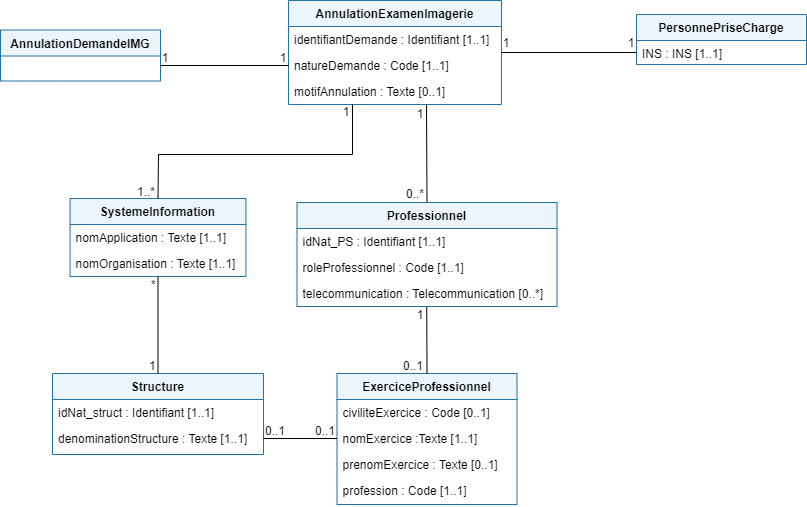

The diagram above was exported from draw.io. Its source (the exported page's mxGraphModel, read from the mxfile embedded in the PNG):
<mxGraphModel dx="1200" dy="584" grid="1" gridSize="10" guides="1" tooltips="1" connect="1" arrows="1" fold="1" page="1" pageScale="1" pageWidth="827" pageHeight="1169" math="0" shadow="0">
  <root>
    <mxCell id="X1AC21x-4W_eTsV5kjHb-0" />
    <mxCell id="X1AC21x-4W_eTsV5kjHb-1" parent="X1AC21x-4W_eTsV5kjHb-0" />
    <mxCell id="X1AC21x-4W_eTsV5kjHb-2" value="AnnulationDemandeIMG" style="swimlane;fontStyle=1;align=center;verticalAlign=top;childLayout=stackLayout;horizontal=1;startSize=26;horizontalStack=0;resizeParent=1;resizeLast=0;collapsible=1;marginBottom=0;rounded=0;shadow=0;strokeWidth=1;strokeColor=#2471A3;fillColor=#EBF5FB;" parent="X1AC21x-4W_eTsV5kjHb-1" vertex="1">
      <mxGeometry y="186.5" width="160" height="51" as="geometry">
        <mxRectangle x="230" y="140" width="160" height="26" as="alternateBounds" />
      </mxGeometry>
    </mxCell>
    <mxCell id="X1AC21x-4W_eTsV5kjHb-9" value="AnnulationExamenImagerie" style="swimlane;fontStyle=1;align=center;verticalAlign=top;childLayout=stackLayout;horizontal=1;startSize=26;horizontalStack=0;resizeParent=1;resizeLast=0;collapsible=1;marginBottom=0;rounded=0;shadow=0;strokeWidth=1;strokeColor=#2471A3;fillColor=#EBF5FB;" parent="X1AC21x-4W_eTsV5kjHb-1" vertex="1">
      <mxGeometry x="288" y="157" width="213" height="104" as="geometry">
        <mxRectangle x="550" y="140" width="160" height="26" as="alternateBounds" />
      </mxGeometry>
    </mxCell>
    <mxCell id="X1AC21x-4W_eTsV5kjHb-10" value="identifiantDemande : Identifiant [1..1]&#10;" style="text;align=left;verticalAlign=top;spacingLeft=4;spacingRight=4;overflow=hidden;rotatable=0;points=[[0,0.5],[1,0.5]];portConstraint=eastwest;" parent="X1AC21x-4W_eTsV5kjHb-9" vertex="1">
      <mxGeometry y="26" width="213" height="26" as="geometry" />
    </mxCell>
    <mxCell id="X1AC21x-4W_eTsV5kjHb-11" value="natureDemande : Code [1..1]" style="text;align=left;verticalAlign=top;spacingLeft=4;spacingRight=4;overflow=hidden;rotatable=0;points=[[0,0.5],[1,0.5]];portConstraint=eastwest;rounded=0;shadow=0;html=0;" parent="X1AC21x-4W_eTsV5kjHb-9" vertex="1">
      <mxGeometry y="52" width="213" height="26" as="geometry" />
    </mxCell>
    <mxCell id="VIOIn-sjECbiMapDUpPJ-0" value="motifAnnulation : Texte [0..1]" style="text;align=left;verticalAlign=top;spacingLeft=4;spacingRight=4;overflow=hidden;rotatable=0;points=[[0,0.5],[1,0.5]];portConstraint=eastwest;rounded=0;shadow=0;html=0;" parent="X1AC21x-4W_eTsV5kjHb-9" vertex="1">
      <mxGeometry y="78" width="213" height="26" as="geometry" />
    </mxCell>
    <mxCell id="AP0BRQk9NgVB1YmlqpDK-3" value="PersonnePriseCharge" style="swimlane;fontStyle=1;align=center;verticalAlign=top;childLayout=stackLayout;horizontal=1;startSize=26;horizontalStack=0;resizeParent=1;resizeLast=0;collapsible=1;marginBottom=0;rounded=0;shadow=0;strokeWidth=1;fillColor=#EBF5FB;strokeColor=#2471A3;" parent="X1AC21x-4W_eTsV5kjHb-1" vertex="1">
      <mxGeometry x="636" y="171" width="170" height="50" as="geometry">
        <mxRectangle x="340" y="380" width="170" height="26" as="alternateBounds" />
      </mxGeometry>
    </mxCell>
    <mxCell id="AP0BRQk9NgVB1YmlqpDK-4" value="INS : INS [1..1]" style="text;align=left;verticalAlign=top;spacingLeft=4;spacingRight=4;overflow=hidden;rotatable=0;points=[[0,0.5],[1,0.5]];portConstraint=eastwest;" parent="AP0BRQk9NgVB1YmlqpDK-3" vertex="1">
      <mxGeometry y="26" width="170" height="24" as="geometry" />
    </mxCell>
    <mxCell id="AP0BRQk9NgVB1YmlqpDK-27" value="" style="endArrow=none;html=1;rounded=0;exitX=0;exitY=0.5;exitDx=0;exitDy=0;entryX=0.999;entryY=1;entryDx=0;entryDy=0;entryPerimeter=0;" parent="X1AC21x-4W_eTsV5kjHb-1" source="AP0BRQk9NgVB1YmlqpDK-4" target="X1AC21x-4W_eTsV5kjHb-10" edge="1">
      <mxGeometry width="160" relative="1" as="geometry">
        <mxPoint x="661" y="177.47000000000003" as="sourcePoint" />
        <mxPoint x="501" y="229" as="targetPoint" />
      </mxGeometry>
    </mxCell>
    <mxCell id="AP0BRQk9NgVB1YmlqpDK-36" value="1" style="text;html=1;strokeColor=none;fillColor=none;align=center;verticalAlign=middle;whiteSpace=wrap;rounded=0;" parent="X1AC21x-4W_eTsV5kjHb-1" vertex="1">
      <mxGeometry x="501" y="190" width="10" height="20" as="geometry" />
    </mxCell>
    <mxCell id="AP0BRQk9NgVB1YmlqpDK-37" value="1" style="text;html=1;strokeColor=none;fillColor=none;align=center;verticalAlign=middle;whiteSpace=wrap;rounded=0;" parent="X1AC21x-4W_eTsV5kjHb-1" vertex="1">
      <mxGeometry x="626" y="190" width="10" height="20" as="geometry" />
    </mxCell>
    <mxCell id="AP0BRQk9NgVB1YmlqpDK-48" value="" style="endArrow=none;html=1;rounded=0;entryX=0;entryY=0.5;entryDx=0;entryDy=0;" parent="X1AC21x-4W_eTsV5kjHb-1" edge="1">
      <mxGeometry width="50" height="50" relative="1" as="geometry">
        <mxPoint x="160" y="222" as="sourcePoint" />
        <mxPoint x="288" y="222" as="targetPoint" />
      </mxGeometry>
    </mxCell>
    <mxCell id="AP0BRQk9NgVB1YmlqpDK-49" value="1" style="text;html=1;strokeColor=none;fillColor=none;align=center;verticalAlign=middle;whiteSpace=wrap;rounded=0;" parent="X1AC21x-4W_eTsV5kjHb-1" vertex="1">
      <mxGeometry x="160" y="205" width="10" height="20" as="geometry" />
    </mxCell>
    <mxCell id="blDVdNMRMgdvu-sYdzl5-0" value="1" style="text;html=1;strokeColor=none;fillColor=none;align=center;verticalAlign=middle;whiteSpace=wrap;rounded=0;" parent="X1AC21x-4W_eTsV5kjHb-1" vertex="1">
      <mxGeometry x="278" y="205" width="10" height="20" as="geometry" />
    </mxCell>
    <mxCell id="QAKwuehiYtyAU5_3Unes-38" value="ExerciceProfessionnel" style="swimlane;fontStyle=1;align=center;verticalAlign=top;childLayout=stackLayout;horizontal=1;startSize=26;horizontalStack=0;resizeParent=1;resizeLast=0;collapsible=1;marginBottom=0;rounded=0;shadow=0;strokeWidth=1;fillColor=#EBF5FB;strokeColor=#2471A3;" parent="X1AC21x-4W_eTsV5kjHb-1" vertex="1">
      <mxGeometry x="336.5" y="530" width="180" height="131" as="geometry">
        <mxRectangle x="130" y="380" width="160" height="26" as="alternateBounds" />
      </mxGeometry>
    </mxCell>
    <mxCell id="QAKwuehiYtyAU5_3Unes-39" value="civiliteExercice : Code [0..1]" style="text;align=left;verticalAlign=top;spacingLeft=4;spacingRight=4;overflow=hidden;rotatable=0;points=[[0,0.5],[1,0.5]];portConstraint=eastwest;" parent="QAKwuehiYtyAU5_3Unes-38" vertex="1">
      <mxGeometry y="26" width="180" height="26" as="geometry" />
    </mxCell>
    <mxCell id="QAKwuehiYtyAU5_3Unes-40" value="nomExercice :Texte [1..1]" style="text;align=left;verticalAlign=top;spacingLeft=4;spacingRight=4;overflow=hidden;rotatable=0;points=[[0,0.5],[1,0.5]];portConstraint=eastwest;" parent="QAKwuehiYtyAU5_3Unes-38" vertex="1">
      <mxGeometry y="52" width="180" height="26" as="geometry" />
    </mxCell>
    <mxCell id="QAKwuehiYtyAU5_3Unes-41" value="prenomExercice : Texte [0..1] " style="text;align=left;verticalAlign=top;spacingLeft=4;spacingRight=4;overflow=hidden;rotatable=0;points=[[0,0.5],[1,0.5]];portConstraint=eastwest;" parent="QAKwuehiYtyAU5_3Unes-38" vertex="1">
      <mxGeometry y="78" width="180" height="26" as="geometry" />
    </mxCell>
    <mxCell id="QAKwuehiYtyAU5_3Unes-42" value="profession : Code [1..1] " style="text;align=left;verticalAlign=top;spacingLeft=4;spacingRight=4;overflow=hidden;rotatable=0;points=[[0,0.5],[1,0.5]];portConstraint=eastwest;" parent="QAKwuehiYtyAU5_3Unes-38" vertex="1">
      <mxGeometry y="104" width="180" height="26" as="geometry" />
    </mxCell>
    <mxCell id="QAKwuehiYtyAU5_3Unes-45" value="Structure" style="swimlane;fontStyle=1;align=center;verticalAlign=top;childLayout=stackLayout;horizontal=1;startSize=26;horizontalStack=0;resizeParent=1;resizeLast=0;collapsible=1;marginBottom=0;rounded=0;shadow=0;strokeWidth=1;fillColor=#EBF5FB;strokeColor=#2471A3;" parent="X1AC21x-4W_eTsV5kjHb-1" vertex="1">
      <mxGeometry x="52" y="530" width="211" height="81" as="geometry">
        <mxRectangle x="130" y="380" width="160" height="26" as="alternateBounds" />
      </mxGeometry>
    </mxCell>
    <mxCell id="QAKwuehiYtyAU5_3Unes-46" value="idNat_struct : Identifiant [1..1]" style="text;align=left;verticalAlign=top;spacingLeft=4;spacingRight=4;overflow=hidden;rotatable=0;points=[[0,0.5],[1,0.5]];portConstraint=eastwest;rounded=0;shadow=0;html=0;" parent="QAKwuehiYtyAU5_3Unes-45" vertex="1">
      <mxGeometry y="26" width="211" height="26" as="geometry" />
    </mxCell>
    <mxCell id="QAKwuehiYtyAU5_3Unes-47" value="denominationStructure : Texte [1..1]" style="text;align=left;verticalAlign=top;spacingLeft=4;spacingRight=4;overflow=hidden;rotatable=0;points=[[0,0.5],[1,0.5]];portConstraint=eastwest;rounded=0;shadow=0;html=0;" parent="QAKwuehiYtyAU5_3Unes-45" vertex="1">
      <mxGeometry y="52" width="211" height="26" as="geometry" />
    </mxCell>
    <mxCell id="QAKwuehiYtyAU5_3Unes-50" value="" style="endArrow=none;html=1;rounded=0;exitX=1;exitY=0.5;exitDx=0;exitDy=0;entryX=0;entryY=0.5;entryDx=0;entryDy=0;" parent="X1AC21x-4W_eTsV5kjHb-1" source="QAKwuehiYtyAU5_3Unes-47" target="QAKwuehiYtyAU5_3Unes-40" edge="1">
      <mxGeometry relative="1" as="geometry">
        <mxPoint x="694" y="775.9300000000001" as="sourcePoint" />
        <mxPoint x="854" y="775.9300000000001" as="targetPoint" />
      </mxGeometry>
    </mxCell>
    <mxCell id="QAKwuehiYtyAU5_3Unes-51" value="0..1" style="resizable=0;html=1;whiteSpace=wrap;align=left;verticalAlign=bottom;" parent="QAKwuehiYtyAU5_3Unes-50" connectable="0" vertex="1">
      <mxGeometry x="-1" relative="1" as="geometry">
        <mxPoint y="1" as="offset" />
      </mxGeometry>
    </mxCell>
    <mxCell id="QAKwuehiYtyAU5_3Unes-52" value="0..1" style="resizable=0;html=1;whiteSpace=wrap;align=right;verticalAlign=bottom;" parent="QAKwuehiYtyAU5_3Unes-50" connectable="0" vertex="1">
      <mxGeometry x="1" relative="1" as="geometry">
        <mxPoint y="1" as="offset" />
      </mxGeometry>
    </mxCell>
    <mxCell id="QAKwuehiYtyAU5_3Unes-53" value="1" style="text;html=1;strokeColor=none;fillColor=none;align=center;verticalAlign=middle;whiteSpace=wrap;rounded=0;" parent="X1AC21x-4W_eTsV5kjHb-1" vertex="1">
      <mxGeometry x="415" y="261" width="10" height="20" as="geometry" />
    </mxCell>
    <mxCell id="QAKwuehiYtyAU5_3Unes-54" value="0..*" style="text;html=1;strokeColor=none;fillColor=none;align=center;verticalAlign=middle;whiteSpace=wrap;rounded=0;" parent="X1AC21x-4W_eTsV5kjHb-1" vertex="1">
      <mxGeometry x="410" y="341" width="10" height="20" as="geometry" />
    </mxCell>
    <mxCell id="QAKwuehiYtyAU5_3Unes-55" value="" style="endArrow=none;html=1;rounded=0;exitX=0.5;exitY=0;exitDx=0;exitDy=0;entryX=0.5;entryY=1;entryDx=0;entryDy=0;" parent="X1AC21x-4W_eTsV5kjHb-1" source="6VYwbelI69pjQfYiHyEY-0" edge="1">
      <mxGeometry width="50" height="50" relative="1" as="geometry">
        <mxPoint x="426" y="376" as="sourcePoint" />
        <mxPoint x="426" y="261" as="targetPoint" />
      </mxGeometry>
    </mxCell>
    <mxCell id="QAKwuehiYtyAU5_3Unes-56" value="SystemeInformation" style="swimlane;fontStyle=1;align=center;verticalAlign=top;childLayout=stackLayout;horizontal=1;startSize=26;horizontalStack=0;resizeParent=1;resizeLast=0;collapsible=1;marginBottom=0;rounded=0;shadow=0;strokeWidth=1;fillColor=#EBF5FB;strokeColor=#2471A3;" parent="X1AC21x-4W_eTsV5kjHb-1" vertex="1">
      <mxGeometry x="69.56" y="355" width="175.88" height="78" as="geometry">
        <mxRectangle x="130" y="380" width="160" height="26" as="alternateBounds" />
      </mxGeometry>
    </mxCell>
    <mxCell id="QAKwuehiYtyAU5_3Unes-57" value="nomApplication : Texte [1..1]" style="text;align=left;verticalAlign=top;spacingLeft=4;spacingRight=4;overflow=hidden;rotatable=0;points=[[0,0.5],[1,0.5]];portConstraint=eastwest;rounded=0;shadow=0;html=0;" parent="QAKwuehiYtyAU5_3Unes-56" vertex="1">
      <mxGeometry y="26" width="175.88" height="26" as="geometry" />
    </mxCell>
    <mxCell id="QAKwuehiYtyAU5_3Unes-58" value="nomOrganisation : Texte [1..1]" style="text;align=left;verticalAlign=top;spacingLeft=4;spacingRight=4;overflow=hidden;rotatable=0;points=[[0,0.5],[1,0.5]];portConstraint=eastwest;rounded=0;shadow=0;html=0;" parent="QAKwuehiYtyAU5_3Unes-56" vertex="1">
      <mxGeometry y="52" width="175.88" height="26" as="geometry" />
    </mxCell>
    <mxCell id="QAKwuehiYtyAU5_3Unes-60" value="" style="endArrow=none;html=1;rounded=0;exitX=0.5;exitY=0;exitDx=0;exitDy=0;entryX=0.5;entryY=1;entryDx=0;entryDy=0;" parent="X1AC21x-4W_eTsV5kjHb-1" source="QAKwuehiYtyAU5_3Unes-45" target="QAKwuehiYtyAU5_3Unes-56" edge="1">
      <mxGeometry width="50" height="50" relative="1" as="geometry">
        <mxPoint x="132.5" y="509" as="sourcePoint" />
        <mxPoint x="182.5" y="459" as="targetPoint" />
      </mxGeometry>
    </mxCell>
    <mxCell id="QAKwuehiYtyAU5_3Unes-61" value="1" style="resizable=0;html=1;whiteSpace=wrap;align=left;verticalAlign=bottom;" parent="X1AC21x-4W_eTsV5kjHb-1" connectable="0" vertex="1">
      <mxGeometry x="146.5" y="531" as="geometry" />
    </mxCell>
    <mxCell id="QAKwuehiYtyAU5_3Unes-62" value="*" style="resizable=0;html=1;whiteSpace=wrap;align=left;verticalAlign=bottom;direction=south;" parent="X1AC21x-4W_eTsV5kjHb-1" connectable="0" vertex="1">
      <mxGeometry x="148.5" y="450" as="geometry" />
    </mxCell>
    <mxCell id="QAKwuehiYtyAU5_3Unes-63" value="" style="endArrow=none;html=1;rounded=0;exitX=0.5;exitY=0;exitDx=0;exitDy=0;" parent="X1AC21x-4W_eTsV5kjHb-1" source="QAKwuehiYtyAU5_3Unes-56" edge="1">
      <mxGeometry width="50" height="50" relative="1" as="geometry">
        <mxPoint x="302" y="311" as="sourcePoint" />
        <mxPoint x="352" y="261" as="targetPoint" />
        <Array as="points">
          <mxPoint x="158" y="311" />
          <mxPoint x="352" y="311" />
        </Array>
      </mxGeometry>
    </mxCell>
    <mxCell id="QAKwuehiYtyAU5_3Unes-64" value="1" style="text;html=1;strokeColor=none;fillColor=none;align=center;verticalAlign=middle;whiteSpace=wrap;rounded=0;" parent="X1AC21x-4W_eTsV5kjHb-1" vertex="1">
      <mxGeometry x="340.5" y="259" width="10" height="20" as="geometry" />
    </mxCell>
    <mxCell id="QAKwuehiYtyAU5_3Unes-65" value="1..*" style="text;html=1;strokeColor=none;fillColor=none;align=center;verticalAlign=middle;whiteSpace=wrap;rounded=0;" parent="X1AC21x-4W_eTsV5kjHb-1" vertex="1">
      <mxGeometry x="141.5" y="339" width="10" height="20" as="geometry" />
    </mxCell>
    <mxCell id="QAKwuehiYtyAU5_3Unes-66" value="0..1" style="text;html=1;strokeColor=none;fillColor=none;align=center;verticalAlign=middle;whiteSpace=wrap;rounded=0;" parent="X1AC21x-4W_eTsV5kjHb-1" vertex="1">
      <mxGeometry x="408" y="513" width="10" height="20" as="geometry" />
    </mxCell>
    <mxCell id="QAKwuehiYtyAU5_3Unes-67" value="1" style="text;html=1;strokeColor=none;fillColor=none;align=center;verticalAlign=middle;whiteSpace=wrap;rounded=0;" parent="X1AC21x-4W_eTsV5kjHb-1" vertex="1">
      <mxGeometry x="415" y="462" width="10" height="20" as="geometry" />
    </mxCell>
    <mxCell id="bid5jHxsuMhjjV4CmgMe-0" value="" style="endArrow=none;html=1;rounded=0;entryX=0.499;entryY=1.003;entryDx=0;entryDy=0;exitX=0.5;exitY=0;exitDx=0;exitDy=0;entryPerimeter=0;" parent="X1AC21x-4W_eTsV5kjHb-1" source="QAKwuehiYtyAU5_3Unes-38" target="6VYwbelI69pjQfYiHyEY-3" edge="1">
      <mxGeometry width="50" height="50" relative="1" as="geometry">
        <mxPoint x="350.5" y="526" as="sourcePoint" />
        <mxPoint x="426" y="459" as="targetPoint" />
      </mxGeometry>
    </mxCell>
    <mxCell id="6VYwbelI69pjQfYiHyEY-0" value="Professionnel" style="swimlane;fontStyle=1;align=center;verticalAlign=top;childLayout=stackLayout;horizontal=1;startSize=26;horizontalStack=0;resizeParent=1;resizeLast=0;collapsible=1;marginBottom=0;rounded=0;shadow=0;strokeWidth=1;fillColor=#EBF5FB;strokeColor=#2471A3;" vertex="1" parent="X1AC21x-4W_eTsV5kjHb-1">
      <mxGeometry x="296.5" y="359" width="260" height="104" as="geometry">
        <mxRectangle x="130" y="380" width="160" height="26" as="alternateBounds" />
      </mxGeometry>
    </mxCell>
    <mxCell id="6VYwbelI69pjQfYiHyEY-1" value="idNat_PS : Identifiant [1..1] " style="text;align=left;verticalAlign=top;spacingLeft=4;spacingRight=4;overflow=hidden;rotatable=0;points=[[0,0.5],[1,0.5]];portConstraint=eastwest;" vertex="1" parent="6VYwbelI69pjQfYiHyEY-0">
      <mxGeometry y="26" width="260" height="26" as="geometry" />
    </mxCell>
    <mxCell id="6VYwbelI69pjQfYiHyEY-2" value="roleProfessionnel : Code [1..1]" style="text;align=left;verticalAlign=top;spacingLeft=4;spacingRight=4;overflow=hidden;rotatable=0;points=[[0,0.5],[1,0.5]];portConstraint=eastwest;rounded=0;shadow=0;html=0;" vertex="1" parent="6VYwbelI69pjQfYiHyEY-0">
      <mxGeometry y="52" width="260" height="26" as="geometry" />
    </mxCell>
    <mxCell id="6VYwbelI69pjQfYiHyEY-3" value="telecommunication : Telecommunication [0..*]" style="text;align=left;verticalAlign=top;spacingLeft=4;spacingRight=4;overflow=hidden;rotatable=0;points=[[0,0.5],[1,0.5]];portConstraint=eastwest;rounded=0;shadow=0;html=0;" vertex="1" parent="6VYwbelI69pjQfYiHyEY-0">
      <mxGeometry y="78" width="260" height="26" as="geometry" />
    </mxCell>
  </root>
</mxGraphModel>